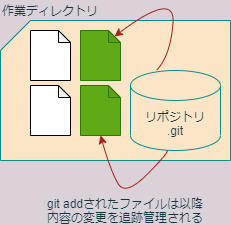

The diagram above was exported from draw.io. Its source (the exported page's mxGraphModel, read from the mxfile embedded in the PNG):
<mxGraphModel dx="565" dy="352" grid="1" gridSize="10" guides="1" tooltips="1" connect="1" arrows="1" fold="1" page="1" pageScale="1" pageWidth="827" pageHeight="1169" background="#DAD2D8" math="0" shadow="0">
  <root>
    <mxCell id="0" />
    <mxCell id="1" parent="0" />
    <mxCell id="3" value="" style="shape=card;whiteSpace=wrap;html=1;rounded=0;sketch=0;strokeColor=#0F8B8D;fillColor=#FAE5C7;fontColor=#143642;" vertex="1" parent="1">
      <mxGeometry x="140" y="120" width="230" height="140" as="geometry" />
    </mxCell>
    <mxCell id="4" value="リポジトリ&lt;br&gt;.git" style="shape=cylinder3;whiteSpace=wrap;html=1;boundedLbl=1;backgroundOutline=1;size=15;rounded=0;sketch=0;strokeColor=#0F8B8D;fillColor=#FAE5C7;fontColor=#143642;" vertex="1" parent="1">
      <mxGeometry x="270" y="170" width="90" height="80" as="geometry" />
    </mxCell>
    <mxCell id="5" value="" style="shape=note;whiteSpace=wrap;html=1;backgroundOutline=1;darkOpacity=0.05;rounded=0;sketch=0;size=12;" vertex="1" parent="1">
      <mxGeometry x="170" y="130" width="40" height="50" as="geometry" />
    </mxCell>
    <mxCell id="6" value="" style="shape=note;whiteSpace=wrap;html=1;backgroundOutline=1;darkOpacity=0.05;rounded=0;sketch=0;size=12;fillColor=#60a917;strokeColor=#2D7600;fontColor=#ffffff;" vertex="1" parent="1">
      <mxGeometry x="220" y="130" width="40" height="50" as="geometry" />
    </mxCell>
    <mxCell id="7" value="" style="shape=note;whiteSpace=wrap;html=1;backgroundOutline=1;darkOpacity=0.05;rounded=0;sketch=0;size=12;" vertex="1" parent="1">
      <mxGeometry x="170" y="185" width="40" height="50" as="geometry" />
    </mxCell>
    <mxCell id="8" value="" style="shape=note;whiteSpace=wrap;html=1;backgroundOutline=1;darkOpacity=0.05;rounded=0;sketch=0;size=12;fillColor=#60a917;strokeColor=#2D7600;fontColor=#ffffff;" vertex="1" parent="1">
      <mxGeometry x="220" y="185" width="40" height="50" as="geometry" />
    </mxCell>
    <mxCell id="9" value="" style="curved=1;endArrow=classic;html=1;strokeColor=#A8201A;fillColor=#FAE5C7;fontColor=#143642;exitX=0.29;exitY=-0.004;exitDx=0;exitDy=0;exitPerimeter=0;entryX=0;entryY=0;entryDx=34;entryDy=6;entryPerimeter=0;" edge="1" parent="1" source="4" target="6">
      <mxGeometry width="50" height="50" relative="1" as="geometry">
        <mxPoint x="330" y="150" as="sourcePoint" />
        <mxPoint x="270" y="110" as="targetPoint" />
        <Array as="points">
          <mxPoint x="310" y="155" />
          <mxPoint x="315" y="90" />
        </Array>
      </mxGeometry>
    </mxCell>
    <mxCell id="11" value="" style="curved=1;endArrow=classic;html=1;strokeColor=#A8201A;fillColor=#FAE5C7;fontColor=#143642;exitX=0.399;exitY=1.002;exitDx=0;exitDy=0;exitPerimeter=0;entryX=0.5;entryY=1;entryDx=0;entryDy=0;entryPerimeter=0;" edge="1" parent="1" source="4" target="8">
      <mxGeometry width="50" height="50" relative="1" as="geometry">
        <mxPoint x="251.10000000000002" y="329.67999999999995" as="sourcePoint" />
        <mxPoint x="209" y="296" as="targetPoint" />
        <Array as="points">
          <mxPoint x="310" y="250" />
          <mxPoint x="265" y="296" />
          <mxPoint x="250" y="270" />
        </Array>
      </mxGeometry>
    </mxCell>
    <mxCell id="12" value="git addされたファイルは以降内容の変更を追跡管理される" style="text;html=1;strokeColor=none;fillColor=none;align=center;verticalAlign=middle;whiteSpace=wrap;rounded=0;sketch=0;fontColor=#143642;" vertex="1" parent="1">
      <mxGeometry x="185" y="300" width="160" height="20" as="geometry" />
    </mxCell>
    <mxCell id="13" value="作業ディレクトリ" style="text;html=1;strokeColor=none;fillColor=none;align=center;verticalAlign=middle;whiteSpace=wrap;rounded=0;sketch=0;fontColor=#143642;" vertex="1" parent="1">
      <mxGeometry x="140" y="100" width="100" height="20" as="geometry" />
    </mxCell>
  </root>
</mxGraphModel>